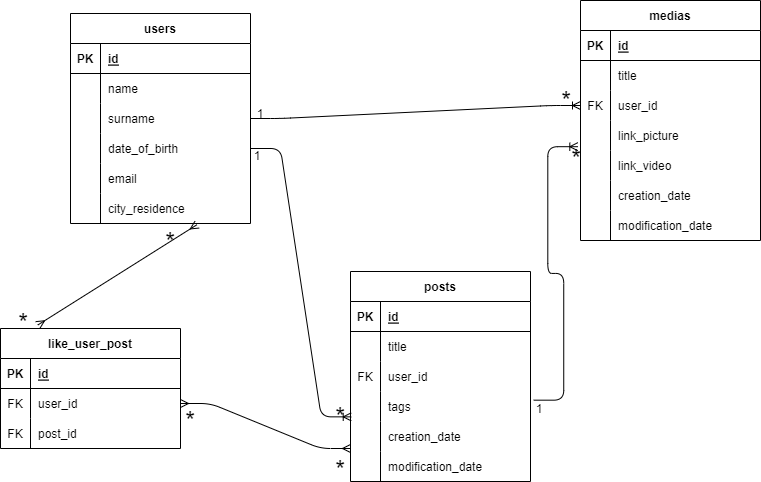

The diagram above was exported from draw.io. Its source (the exported page's mxGraphModel, read from the mxfile embedded in the PNG):
<mxGraphModel dx="896" dy="492" grid="1" gridSize="10" guides="1" tooltips="1" connect="1" arrows="1" fold="1" page="1" pageScale="1" pageWidth="850" pageHeight="1100" math="0" shadow="0">
  <root>
    <mxCell id="0" />
    <mxCell id="1" parent="0" />
    <mxCell id="2" value="users" style="shape=table;startSize=30;container=1;collapsible=1;childLayout=tableLayout;fixedRows=1;rowLines=0;fontStyle=1;align=center;resizeLast=1;" parent="1" vertex="1">
      <mxGeometry x="100" y="55" width="180" height="210" as="geometry" />
    </mxCell>
    <mxCell id="3" value="" style="shape=tableRow;horizontal=0;startSize=0;swimlaneHead=0;swimlaneBody=0;fillColor=none;collapsible=0;dropTarget=0;points=[[0,0.5],[1,0.5]];portConstraint=eastwest;top=0;left=0;right=0;bottom=1;" parent="2" vertex="1">
      <mxGeometry y="30" width="180" height="30" as="geometry" />
    </mxCell>
    <mxCell id="4" value="PK" style="shape=partialRectangle;connectable=0;fillColor=none;top=0;left=0;bottom=0;right=0;fontStyle=1;overflow=hidden;" parent="3" vertex="1">
      <mxGeometry width="30" height="30" as="geometry">
        <mxRectangle width="30" height="30" as="alternateBounds" />
      </mxGeometry>
    </mxCell>
    <mxCell id="5" value="id" style="shape=partialRectangle;connectable=0;fillColor=none;top=0;left=0;bottom=0;right=0;align=left;spacingLeft=6;fontStyle=5;overflow=hidden;" parent="3" vertex="1">
      <mxGeometry x="30" width="150" height="30" as="geometry">
        <mxRectangle width="150" height="30" as="alternateBounds" />
      </mxGeometry>
    </mxCell>
    <mxCell id="6" value="" style="shape=tableRow;horizontal=0;startSize=0;swimlaneHead=0;swimlaneBody=0;fillColor=none;collapsible=0;dropTarget=0;points=[[0,0.5],[1,0.5]];portConstraint=eastwest;top=0;left=0;right=0;bottom=0;" parent="2" vertex="1">
      <mxGeometry y="60" width="180" height="30" as="geometry" />
    </mxCell>
    <mxCell id="7" value="" style="shape=partialRectangle;connectable=0;fillColor=none;top=0;left=0;bottom=0;right=0;editable=1;overflow=hidden;" parent="6" vertex="1">
      <mxGeometry width="30" height="30" as="geometry">
        <mxRectangle width="30" height="30" as="alternateBounds" />
      </mxGeometry>
    </mxCell>
    <mxCell id="8" value="name" style="shape=partialRectangle;connectable=0;fillColor=none;top=0;left=0;bottom=0;right=0;align=left;spacingLeft=6;overflow=hidden;" parent="6" vertex="1">
      <mxGeometry x="30" width="150" height="30" as="geometry">
        <mxRectangle width="150" height="30" as="alternateBounds" />
      </mxGeometry>
    </mxCell>
    <mxCell id="9" value="" style="shape=tableRow;horizontal=0;startSize=0;swimlaneHead=0;swimlaneBody=0;fillColor=none;collapsible=0;dropTarget=0;points=[[0,0.5],[1,0.5]];portConstraint=eastwest;top=0;left=0;right=0;bottom=0;" parent="2" vertex="1">
      <mxGeometry y="90" width="180" height="30" as="geometry" />
    </mxCell>
    <mxCell id="10" value="" style="shape=partialRectangle;connectable=0;fillColor=none;top=0;left=0;bottom=0;right=0;editable=1;overflow=hidden;" parent="9" vertex="1">
      <mxGeometry width="30" height="30" as="geometry">
        <mxRectangle width="30" height="30" as="alternateBounds" />
      </mxGeometry>
    </mxCell>
    <mxCell id="11" value="surname" style="shape=partialRectangle;connectable=0;fillColor=none;top=0;left=0;bottom=0;right=0;align=left;spacingLeft=6;overflow=hidden;" parent="9" vertex="1">
      <mxGeometry x="30" width="150" height="30" as="geometry">
        <mxRectangle width="150" height="30" as="alternateBounds" />
      </mxGeometry>
    </mxCell>
    <mxCell id="12" value="" style="shape=tableRow;horizontal=0;startSize=0;swimlaneHead=0;swimlaneBody=0;fillColor=none;collapsible=0;dropTarget=0;points=[[0,0.5],[1,0.5]];portConstraint=eastwest;top=0;left=0;right=0;bottom=0;" parent="2" vertex="1">
      <mxGeometry y="120" width="180" height="30" as="geometry" />
    </mxCell>
    <mxCell id="13" value="" style="shape=partialRectangle;connectable=0;fillColor=none;top=0;left=0;bottom=0;right=0;editable=1;overflow=hidden;" parent="12" vertex="1">
      <mxGeometry width="30" height="30" as="geometry">
        <mxRectangle width="30" height="30" as="alternateBounds" />
      </mxGeometry>
    </mxCell>
    <mxCell id="14" value="date_of_birth" style="shape=partialRectangle;connectable=0;fillColor=none;top=0;left=0;bottom=0;right=0;align=left;spacingLeft=6;overflow=hidden;" parent="12" vertex="1">
      <mxGeometry x="30" width="150" height="30" as="geometry">
        <mxRectangle width="150" height="30" as="alternateBounds" />
      </mxGeometry>
    </mxCell>
    <mxCell id="15" value="" style="shape=tableRow;horizontal=0;startSize=0;swimlaneHead=0;swimlaneBody=0;fillColor=none;collapsible=0;dropTarget=0;points=[[0,0.5],[1,0.5]];portConstraint=eastwest;top=0;left=0;right=0;bottom=0;" parent="2" vertex="1">
      <mxGeometry y="150" width="180" height="30" as="geometry" />
    </mxCell>
    <mxCell id="16" value="" style="shape=partialRectangle;connectable=0;fillColor=none;top=0;left=0;bottom=0;right=0;editable=1;overflow=hidden;" parent="15" vertex="1">
      <mxGeometry width="30" height="30" as="geometry">
        <mxRectangle width="30" height="30" as="alternateBounds" />
      </mxGeometry>
    </mxCell>
    <mxCell id="17" value="email" style="shape=partialRectangle;connectable=0;fillColor=none;top=0;left=0;bottom=0;right=0;align=left;spacingLeft=6;overflow=hidden;" parent="15" vertex="1">
      <mxGeometry x="30" width="150" height="30" as="geometry">
        <mxRectangle width="150" height="30" as="alternateBounds" />
      </mxGeometry>
    </mxCell>
    <mxCell id="18" value="" style="shape=tableRow;horizontal=0;startSize=0;swimlaneHead=0;swimlaneBody=0;fillColor=none;collapsible=0;dropTarget=0;points=[[0,0.5],[1,0.5]];portConstraint=eastwest;top=0;left=0;right=0;bottom=0;" parent="2" vertex="1">
      <mxGeometry y="180" width="180" height="30" as="geometry" />
    </mxCell>
    <mxCell id="19" value="" style="shape=partialRectangle;connectable=0;fillColor=none;top=0;left=0;bottom=0;right=0;editable=1;overflow=hidden;" parent="18" vertex="1">
      <mxGeometry width="30" height="30" as="geometry">
        <mxRectangle width="30" height="30" as="alternateBounds" />
      </mxGeometry>
    </mxCell>
    <mxCell id="20" value="city_residence" style="shape=partialRectangle;connectable=0;fillColor=none;top=0;left=0;bottom=0;right=0;align=left;spacingLeft=6;overflow=hidden;" parent="18" vertex="1">
      <mxGeometry x="30" width="150" height="30" as="geometry">
        <mxRectangle width="150" height="30" as="alternateBounds" />
      </mxGeometry>
    </mxCell>
    <mxCell id="21" value="posts" style="shape=table;startSize=30;container=1;collapsible=1;childLayout=tableLayout;fixedRows=1;rowLines=0;fontStyle=1;align=center;resizeLast=1;" parent="1" vertex="1">
      <mxGeometry x="380" y="313" width="180" height="210" as="geometry" />
    </mxCell>
    <mxCell id="22" value="" style="shape=tableRow;horizontal=0;startSize=0;swimlaneHead=0;swimlaneBody=0;fillColor=none;collapsible=0;dropTarget=0;points=[[0,0.5],[1,0.5]];portConstraint=eastwest;top=0;left=0;right=0;bottom=1;" parent="21" vertex="1">
      <mxGeometry y="30" width="180" height="30" as="geometry" />
    </mxCell>
    <mxCell id="23" value="PK" style="shape=partialRectangle;connectable=0;fillColor=none;top=0;left=0;bottom=0;right=0;fontStyle=1;overflow=hidden;" parent="22" vertex="1">
      <mxGeometry width="30" height="30" as="geometry">
        <mxRectangle width="30" height="30" as="alternateBounds" />
      </mxGeometry>
    </mxCell>
    <mxCell id="24" value="id" style="shape=partialRectangle;connectable=0;fillColor=none;top=0;left=0;bottom=0;right=0;align=left;spacingLeft=6;fontStyle=5;overflow=hidden;" parent="22" vertex="1">
      <mxGeometry x="30" width="150" height="30" as="geometry">
        <mxRectangle width="150" height="30" as="alternateBounds" />
      </mxGeometry>
    </mxCell>
    <mxCell id="25" value="" style="shape=tableRow;horizontal=0;startSize=0;swimlaneHead=0;swimlaneBody=0;fillColor=none;collapsible=0;dropTarget=0;points=[[0,0.5],[1,0.5]];portConstraint=eastwest;top=0;left=0;right=0;bottom=0;" parent="21" vertex="1">
      <mxGeometry y="60" width="180" height="30" as="geometry" />
    </mxCell>
    <mxCell id="26" value="" style="shape=partialRectangle;connectable=0;fillColor=none;top=0;left=0;bottom=0;right=0;editable=1;overflow=hidden;" parent="25" vertex="1">
      <mxGeometry width="30" height="30" as="geometry">
        <mxRectangle width="30" height="30" as="alternateBounds" />
      </mxGeometry>
    </mxCell>
    <mxCell id="27" value="title" style="shape=partialRectangle;connectable=0;fillColor=none;top=0;left=0;bottom=0;right=0;align=left;spacingLeft=6;overflow=hidden;" parent="25" vertex="1">
      <mxGeometry x="30" width="150" height="30" as="geometry">
        <mxRectangle width="150" height="30" as="alternateBounds" />
      </mxGeometry>
    </mxCell>
    <mxCell id="34" value="" style="shape=tableRow;horizontal=0;startSize=0;swimlaneHead=0;swimlaneBody=0;fillColor=none;collapsible=0;dropTarget=0;points=[[0,0.5],[1,0.5]];portConstraint=eastwest;top=0;left=0;right=0;bottom=0;" parent="21" vertex="1">
      <mxGeometry y="90" width="180" height="30" as="geometry" />
    </mxCell>
    <mxCell id="35" value="FK" style="shape=partialRectangle;connectable=0;fillColor=none;top=0;left=0;bottom=0;right=0;editable=1;overflow=hidden;" parent="34" vertex="1">
      <mxGeometry width="30" height="30" as="geometry">
        <mxRectangle width="30" height="30" as="alternateBounds" />
      </mxGeometry>
    </mxCell>
    <mxCell id="36" value="user_id" style="shape=partialRectangle;connectable=0;fillColor=none;top=0;left=0;bottom=0;right=0;align=left;spacingLeft=6;overflow=hidden;" parent="34" vertex="1">
      <mxGeometry x="30" width="150" height="30" as="geometry">
        <mxRectangle width="150" height="30" as="alternateBounds" />
      </mxGeometry>
    </mxCell>
    <mxCell id="37" value="" style="shape=tableRow;horizontal=0;startSize=0;swimlaneHead=0;swimlaneBody=0;fillColor=none;collapsible=0;dropTarget=0;points=[[0,0.5],[1,0.5]];portConstraint=eastwest;top=0;left=0;right=0;bottom=0;" parent="21" vertex="1">
      <mxGeometry y="120" width="180" height="30" as="geometry" />
    </mxCell>
    <mxCell id="38" value="" style="shape=partialRectangle;connectable=0;fillColor=none;top=0;left=0;bottom=0;right=0;editable=1;overflow=hidden;" parent="37" vertex="1">
      <mxGeometry width="30" height="30" as="geometry">
        <mxRectangle width="30" height="30" as="alternateBounds" />
      </mxGeometry>
    </mxCell>
    <mxCell id="39" value="tags" style="shape=partialRectangle;connectable=0;fillColor=none;top=0;left=0;bottom=0;right=0;align=left;spacingLeft=6;overflow=hidden;" parent="37" vertex="1">
      <mxGeometry x="30" width="150" height="30" as="geometry">
        <mxRectangle width="150" height="30" as="alternateBounds" />
      </mxGeometry>
    </mxCell>
    <mxCell id="28" value="" style="shape=tableRow;horizontal=0;startSize=0;swimlaneHead=0;swimlaneBody=0;fillColor=none;collapsible=0;dropTarget=0;points=[[0,0.5],[1,0.5]];portConstraint=eastwest;top=0;left=0;right=0;bottom=0;" parent="21" vertex="1">
      <mxGeometry y="150" width="180" height="30" as="geometry" />
    </mxCell>
    <mxCell id="29" value="" style="shape=partialRectangle;connectable=0;fillColor=none;top=0;left=0;bottom=0;right=0;editable=1;overflow=hidden;" parent="28" vertex="1">
      <mxGeometry width="30" height="30" as="geometry">
        <mxRectangle width="30" height="30" as="alternateBounds" />
      </mxGeometry>
    </mxCell>
    <mxCell id="30" value="creation_date" style="shape=partialRectangle;connectable=0;fillColor=none;top=0;left=0;bottom=0;right=0;align=left;spacingLeft=6;overflow=hidden;" parent="28" vertex="1">
      <mxGeometry x="30" width="150" height="30" as="geometry">
        <mxRectangle width="150" height="30" as="alternateBounds" />
      </mxGeometry>
    </mxCell>
    <mxCell id="31" value="" style="shape=tableRow;horizontal=0;startSize=0;swimlaneHead=0;swimlaneBody=0;fillColor=none;collapsible=0;dropTarget=0;points=[[0,0.5],[1,0.5]];portConstraint=eastwest;top=0;left=0;right=0;bottom=0;" parent="21" vertex="1">
      <mxGeometry y="180" width="180" height="30" as="geometry" />
    </mxCell>
    <mxCell id="32" value="" style="shape=partialRectangle;connectable=0;fillColor=none;top=0;left=0;bottom=0;right=0;editable=1;overflow=hidden;" parent="31" vertex="1">
      <mxGeometry width="30" height="30" as="geometry">
        <mxRectangle width="30" height="30" as="alternateBounds" />
      </mxGeometry>
    </mxCell>
    <mxCell id="33" value="modification_date" style="shape=partialRectangle;connectable=0;fillColor=none;top=0;left=0;bottom=0;right=0;align=left;spacingLeft=6;overflow=hidden;" parent="31" vertex="1">
      <mxGeometry x="30" width="150" height="30" as="geometry">
        <mxRectangle width="150" height="30" as="alternateBounds" />
      </mxGeometry>
    </mxCell>
    <mxCell id="40" value="medias" style="shape=table;startSize=30;container=1;collapsible=1;childLayout=tableLayout;fixedRows=1;rowLines=0;fontStyle=1;align=center;resizeLast=1;" parent="1" vertex="1">
      <mxGeometry x="610" y="42" width="180" height="240" as="geometry" />
    </mxCell>
    <mxCell id="41" value="" style="shape=tableRow;horizontal=0;startSize=0;swimlaneHead=0;swimlaneBody=0;fillColor=none;collapsible=0;dropTarget=0;points=[[0,0.5],[1,0.5]];portConstraint=eastwest;top=0;left=0;right=0;bottom=1;" parent="40" vertex="1">
      <mxGeometry y="30" width="180" height="30" as="geometry" />
    </mxCell>
    <mxCell id="42" value="PK" style="shape=partialRectangle;connectable=0;fillColor=none;top=0;left=0;bottom=0;right=0;fontStyle=1;overflow=hidden;" parent="41" vertex="1">
      <mxGeometry width="30" height="30" as="geometry">
        <mxRectangle width="30" height="30" as="alternateBounds" />
      </mxGeometry>
    </mxCell>
    <mxCell id="43" value="id" style="shape=partialRectangle;connectable=0;fillColor=none;top=0;left=0;bottom=0;right=0;align=left;spacingLeft=6;fontStyle=5;overflow=hidden;" parent="41" vertex="1">
      <mxGeometry x="30" width="150" height="30" as="geometry">
        <mxRectangle width="150" height="30" as="alternateBounds" />
      </mxGeometry>
    </mxCell>
    <mxCell id="44" value="" style="shape=tableRow;horizontal=0;startSize=0;swimlaneHead=0;swimlaneBody=0;fillColor=none;collapsible=0;dropTarget=0;points=[[0,0.5],[1,0.5]];portConstraint=eastwest;top=0;left=0;right=0;bottom=0;" parent="40" vertex="1">
      <mxGeometry y="60" width="180" height="30" as="geometry" />
    </mxCell>
    <mxCell id="45" value="" style="shape=partialRectangle;connectable=0;fillColor=none;top=0;left=0;bottom=0;right=0;editable=1;overflow=hidden;" parent="44" vertex="1">
      <mxGeometry width="30" height="30" as="geometry">
        <mxRectangle width="30" height="30" as="alternateBounds" />
      </mxGeometry>
    </mxCell>
    <mxCell id="46" value="title" style="shape=partialRectangle;connectable=0;fillColor=none;top=0;left=0;bottom=0;right=0;align=left;spacingLeft=6;overflow=hidden;" parent="44" vertex="1">
      <mxGeometry x="30" width="150" height="30" as="geometry">
        <mxRectangle width="150" height="30" as="alternateBounds" />
      </mxGeometry>
    </mxCell>
    <mxCell id="47" value="" style="shape=tableRow;horizontal=0;startSize=0;swimlaneHead=0;swimlaneBody=0;fillColor=none;collapsible=0;dropTarget=0;points=[[0,0.5],[1,0.5]];portConstraint=eastwest;top=0;left=0;right=0;bottom=0;" parent="40" vertex="1">
      <mxGeometry y="90" width="180" height="30" as="geometry" />
    </mxCell>
    <mxCell id="48" value="FK" style="shape=partialRectangle;connectable=0;fillColor=none;top=0;left=0;bottom=0;right=0;editable=1;overflow=hidden;" parent="47" vertex="1">
      <mxGeometry width="30" height="30" as="geometry">
        <mxRectangle width="30" height="30" as="alternateBounds" />
      </mxGeometry>
    </mxCell>
    <mxCell id="49" value="user_id" style="shape=partialRectangle;connectable=0;fillColor=none;top=0;left=0;bottom=0;right=0;align=left;spacingLeft=6;overflow=hidden;" parent="47" vertex="1">
      <mxGeometry x="30" width="150" height="30" as="geometry">
        <mxRectangle width="150" height="30" as="alternateBounds" />
      </mxGeometry>
    </mxCell>
    <mxCell id="50" value="" style="shape=tableRow;horizontal=0;startSize=0;swimlaneHead=0;swimlaneBody=0;fillColor=none;collapsible=0;dropTarget=0;points=[[0,0.5],[1,0.5]];portConstraint=eastwest;top=0;left=0;right=0;bottom=0;" parent="40" vertex="1">
      <mxGeometry y="120" width="180" height="30" as="geometry" />
    </mxCell>
    <mxCell id="51" value="" style="shape=partialRectangle;connectable=0;fillColor=none;top=0;left=0;bottom=0;right=0;editable=1;overflow=hidden;" parent="50" vertex="1">
      <mxGeometry width="30" height="30" as="geometry">
        <mxRectangle width="30" height="30" as="alternateBounds" />
      </mxGeometry>
    </mxCell>
    <mxCell id="52" value="link_picture" style="shape=partialRectangle;connectable=0;fillColor=none;top=0;left=0;bottom=0;right=0;align=left;spacingLeft=6;overflow=hidden;" parent="50" vertex="1">
      <mxGeometry x="30" width="150" height="30" as="geometry">
        <mxRectangle width="150" height="30" as="alternateBounds" />
      </mxGeometry>
    </mxCell>
    <mxCell id="53" value="" style="shape=tableRow;horizontal=0;startSize=0;swimlaneHead=0;swimlaneBody=0;fillColor=none;collapsible=0;dropTarget=0;points=[[0,0.5],[1,0.5]];portConstraint=eastwest;top=0;left=0;right=0;bottom=0;" parent="40" vertex="1">
      <mxGeometry y="150" width="180" height="30" as="geometry" />
    </mxCell>
    <mxCell id="54" value="" style="shape=partialRectangle;connectable=0;fillColor=none;top=0;left=0;bottom=0;right=0;editable=1;overflow=hidden;" parent="53" vertex="1">
      <mxGeometry width="30" height="30" as="geometry">
        <mxRectangle width="30" height="30" as="alternateBounds" />
      </mxGeometry>
    </mxCell>
    <mxCell id="55" value="link_video" style="shape=partialRectangle;connectable=0;fillColor=none;top=0;left=0;bottom=0;right=0;align=left;spacingLeft=6;overflow=hidden;" parent="53" vertex="1">
      <mxGeometry x="30" width="150" height="30" as="geometry">
        <mxRectangle width="150" height="30" as="alternateBounds" />
      </mxGeometry>
    </mxCell>
    <mxCell id="56" value="" style="shape=tableRow;horizontal=0;startSize=0;swimlaneHead=0;swimlaneBody=0;fillColor=none;collapsible=0;dropTarget=0;points=[[0,0.5],[1,0.5]];portConstraint=eastwest;top=0;left=0;right=0;bottom=0;" parent="40" vertex="1">
      <mxGeometry y="180" width="180" height="30" as="geometry" />
    </mxCell>
    <mxCell id="57" value="" style="shape=partialRectangle;connectable=0;fillColor=none;top=0;left=0;bottom=0;right=0;editable=1;overflow=hidden;" parent="56" vertex="1">
      <mxGeometry width="30" height="30" as="geometry">
        <mxRectangle width="30" height="30" as="alternateBounds" />
      </mxGeometry>
    </mxCell>
    <mxCell id="58" value="creation_date" style="shape=partialRectangle;connectable=0;fillColor=none;top=0;left=0;bottom=0;right=0;align=left;spacingLeft=6;overflow=hidden;" parent="56" vertex="1">
      <mxGeometry x="30" width="150" height="30" as="geometry">
        <mxRectangle width="150" height="30" as="alternateBounds" />
      </mxGeometry>
    </mxCell>
    <mxCell id="59" value="" style="shape=tableRow;horizontal=0;startSize=0;swimlaneHead=0;swimlaneBody=0;fillColor=none;collapsible=0;dropTarget=0;points=[[0,0.5],[1,0.5]];portConstraint=eastwest;top=0;left=0;right=0;bottom=0;" parent="40" vertex="1">
      <mxGeometry y="210" width="180" height="30" as="geometry" />
    </mxCell>
    <mxCell id="60" value="" style="shape=partialRectangle;connectable=0;fillColor=none;top=0;left=0;bottom=0;right=0;editable=1;overflow=hidden;" parent="59" vertex="1">
      <mxGeometry width="30" height="30" as="geometry">
        <mxRectangle width="30" height="30" as="alternateBounds" />
      </mxGeometry>
    </mxCell>
    <mxCell id="61" value="modification_date" style="shape=partialRectangle;connectable=0;fillColor=none;top=0;left=0;bottom=0;right=0;align=left;spacingLeft=6;overflow=hidden;" parent="59" vertex="1">
      <mxGeometry x="30" width="150" height="30" as="geometry">
        <mxRectangle width="150" height="30" as="alternateBounds" />
      </mxGeometry>
    </mxCell>
    <mxCell id="91" value="" style="edgeStyle=entityRelationEdgeStyle;fontSize=12;html=1;endArrow=ERoneToMany;exitX=1;exitY=0.5;exitDx=0;exitDy=0;entryX=0.004;entryY=-0.155;entryDx=0;entryDy=0;entryPerimeter=0;" parent="1" source="12" target="28" edge="1">
      <mxGeometry width="100" height="100" relative="1" as="geometry">
        <mxPoint x="380" y="280" as="sourcePoint" />
        <mxPoint x="480" y="180" as="targetPoint" />
      </mxGeometry>
    </mxCell>
    <mxCell id="92" value="" style="edgeStyle=entityRelationEdgeStyle;fontSize=12;html=1;endArrow=ERoneToMany;exitX=1;exitY=0.5;exitDx=0;exitDy=0;entryX=0;entryY=0.5;entryDx=0;entryDy=0;" parent="1" source="9" target="47" edge="1">
      <mxGeometry width="100" height="100" relative="1" as="geometry">
        <mxPoint x="380" y="280" as="sourcePoint" />
        <mxPoint x="480" y="180" as="targetPoint" />
      </mxGeometry>
    </mxCell>
    <mxCell id="93" value="" style="edgeStyle=entityRelationEdgeStyle;fontSize=12;html=1;endArrow=ERoneToMany;exitX=1.018;exitY=0.289;exitDx=0;exitDy=0;exitPerimeter=0;entryX=-0.015;entryY=-0.127;entryDx=0;entryDy=0;entryPerimeter=0;" parent="1" source="37" target="53" edge="1">
      <mxGeometry width="100" height="100" relative="1" as="geometry">
        <mxPoint x="380" y="280" as="sourcePoint" />
        <mxPoint x="480" y="180" as="targetPoint" />
      </mxGeometry>
    </mxCell>
    <mxCell id="100" value="" style="fontSize=12;html=1;endArrow=ERmany;startArrow=ERmany;strokeColor=default;exitX=0.207;exitY=-0.029;exitDx=0;exitDy=0;exitPerimeter=0;entryX=0.703;entryY=1.039;entryDx=0;entryDy=0;entryPerimeter=0;" parent="1" source="106" target="18" edge="1">
      <mxGeometry width="100" height="100" relative="1" as="geometry">
        <mxPoint x="82.32000000000005" y="358.72400000000005" as="sourcePoint" />
        <mxPoint x="240" y="270" as="targetPoint" />
      </mxGeometry>
    </mxCell>
    <mxCell id="103" value="" style="edgeStyle=entityRelationEdgeStyle;fontSize=12;html=1;endArrow=ERmany;startArrow=ERmany;strokeColor=default;exitX=1;exitY=0.5;exitDx=0;exitDy=0;entryX=0;entryY=0.9;entryDx=0;entryDy=0;entryPerimeter=0;" parent="1" source="110" target="28" edge="1">
      <mxGeometry width="100" height="100" relative="1" as="geometry">
        <mxPoint x="230" y="431" as="sourcePoint" />
        <mxPoint x="480" y="180" as="targetPoint" />
      </mxGeometry>
    </mxCell>
    <mxCell id="104" value="1" style="text;strokeColor=none;fillColor=none;spacingLeft=4;spacingRight=4;overflow=hidden;rotatable=0;points=[[0,0.5],[1,0.5]];portConstraint=eastwest;fontSize=12;align=center;verticalAlign=middle;" parent="1" vertex="1">
      <mxGeometry x="270" y="140" width="40" height="30" as="geometry" />
    </mxCell>
    <mxCell id="105" value="1" style="text;strokeColor=none;fillColor=none;spacingLeft=4;spacingRight=4;overflow=hidden;rotatable=0;points=[[0,0.5],[1,0.5]];portConstraint=eastwest;fontSize=12;align=center;verticalAlign=middle;" parent="1" vertex="1">
      <mxGeometry x="267" y="182" width="40" height="30" as="geometry" />
    </mxCell>
    <mxCell id="106" value="like_user_post" style="shape=table;startSize=30;container=1;collapsible=1;childLayout=tableLayout;fixedRows=1;rowLines=0;fontStyle=1;align=center;resizeLast=1;" parent="1" vertex="1">
      <mxGeometry x="30" y="370" width="180" height="120" as="geometry" />
    </mxCell>
    <mxCell id="107" value="" style="shape=tableRow;horizontal=0;startSize=0;swimlaneHead=0;swimlaneBody=0;fillColor=none;collapsible=0;dropTarget=0;points=[[0,0.5],[1,0.5]];portConstraint=eastwest;top=0;left=0;right=0;bottom=1;" parent="106" vertex="1">
      <mxGeometry y="30" width="180" height="30" as="geometry" />
    </mxCell>
    <mxCell id="108" value="PK" style="shape=partialRectangle;connectable=0;fillColor=none;top=0;left=0;bottom=0;right=0;fontStyle=1;overflow=hidden;" parent="107" vertex="1">
      <mxGeometry width="30" height="30" as="geometry">
        <mxRectangle width="30" height="30" as="alternateBounds" />
      </mxGeometry>
    </mxCell>
    <mxCell id="109" value="id" style="shape=partialRectangle;connectable=0;fillColor=none;top=0;left=0;bottom=0;right=0;align=left;spacingLeft=6;fontStyle=5;overflow=hidden;" parent="107" vertex="1">
      <mxGeometry x="30" width="150" height="30" as="geometry">
        <mxRectangle width="150" height="30" as="alternateBounds" />
      </mxGeometry>
    </mxCell>
    <mxCell id="110" value="" style="shape=tableRow;horizontal=0;startSize=0;swimlaneHead=0;swimlaneBody=0;fillColor=none;collapsible=0;dropTarget=0;points=[[0,0.5],[1,0.5]];portConstraint=eastwest;top=0;left=0;right=0;bottom=0;" parent="106" vertex="1">
      <mxGeometry y="60" width="180" height="30" as="geometry" />
    </mxCell>
    <mxCell id="111" value="FK" style="shape=partialRectangle;connectable=0;fillColor=none;top=0;left=0;bottom=0;right=0;editable=1;overflow=hidden;" parent="110" vertex="1">
      <mxGeometry width="30" height="30" as="geometry">
        <mxRectangle width="30" height="30" as="alternateBounds" />
      </mxGeometry>
    </mxCell>
    <mxCell id="112" value="user_id" style="shape=partialRectangle;connectable=0;fillColor=none;top=0;left=0;bottom=0;right=0;align=left;spacingLeft=6;overflow=hidden;" parent="110" vertex="1">
      <mxGeometry x="30" width="150" height="30" as="geometry">
        <mxRectangle width="150" height="30" as="alternateBounds" />
      </mxGeometry>
    </mxCell>
    <mxCell id="113" value="" style="shape=tableRow;horizontal=0;startSize=0;swimlaneHead=0;swimlaneBody=0;fillColor=none;collapsible=0;dropTarget=0;points=[[0,0.5],[1,0.5]];portConstraint=eastwest;top=0;left=0;right=0;bottom=0;" parent="106" vertex="1">
      <mxGeometry y="90" width="180" height="30" as="geometry" />
    </mxCell>
    <mxCell id="114" value="FK" style="shape=partialRectangle;connectable=0;fillColor=none;top=0;left=0;bottom=0;right=0;editable=1;overflow=hidden;" parent="113" vertex="1">
      <mxGeometry width="30" height="30" as="geometry">
        <mxRectangle width="30" height="30" as="alternateBounds" />
      </mxGeometry>
    </mxCell>
    <mxCell id="115" value="post_id" style="shape=partialRectangle;connectable=0;fillColor=none;top=0;left=0;bottom=0;right=0;align=left;spacingLeft=6;overflow=hidden;" parent="113" vertex="1">
      <mxGeometry x="30" width="150" height="30" as="geometry">
        <mxRectangle width="150" height="30" as="alternateBounds" />
      </mxGeometry>
    </mxCell>
    <mxCell id="119" value="*" style="text;strokeColor=none;fillColor=none;spacingLeft=4;spacingRight=4;overflow=hidden;rotatable=0;points=[[0,0.5],[1,0.5]];portConstraint=eastwest;fontSize=25;align=center;verticalAlign=middle;" parent="1" vertex="1">
      <mxGeometry x="576" y="124" width="40" height="30" as="geometry" />
    </mxCell>
    <mxCell id="120" value="*" style="text;strokeColor=none;fillColor=none;spacingLeft=4;spacingRight=4;overflow=hidden;rotatable=0;points=[[0,0.5],[1,0.5]];portConstraint=eastwest;fontSize=25;align=center;verticalAlign=middle;" parent="1" vertex="1">
      <mxGeometry x="586" y="182" width="40" height="30" as="geometry" />
    </mxCell>
    <mxCell id="121" value="*" style="text;strokeColor=none;fillColor=none;spacingLeft=4;spacingRight=4;overflow=hidden;rotatable=0;points=[[0,0.5],[1,0.5]];portConstraint=eastwest;fontSize=25;align=center;verticalAlign=middle;" parent="1" vertex="1">
      <mxGeometry x="350" y="493" width="40" height="30" as="geometry" />
    </mxCell>
    <mxCell id="122" value="*" style="text;strokeColor=none;fillColor=none;spacingLeft=4;spacingRight=4;overflow=hidden;rotatable=0;points=[[0,0.5],[1,0.5]];portConstraint=eastwest;fontSize=25;align=center;verticalAlign=middle;" parent="1" vertex="1">
      <mxGeometry x="350" y="440" width="40" height="30" as="geometry" />
    </mxCell>
    <mxCell id="123" value="*" style="text;strokeColor=none;fillColor=none;spacingLeft=4;spacingRight=4;overflow=hidden;rotatable=0;points=[[0,0.5],[1,0.5]];portConstraint=eastwest;fontSize=25;align=center;verticalAlign=middle;" parent="1" vertex="1">
      <mxGeometry x="200" y="444" width="40" height="30" as="geometry" />
    </mxCell>
    <mxCell id="125" value="*" style="text;strokeColor=none;fillColor=none;spacingLeft=4;spacingRight=4;overflow=hidden;rotatable=0;points=[[0,0.5],[1,0.5]];portConstraint=eastwest;fontSize=25;align=center;verticalAlign=middle;" parent="1" vertex="1">
      <mxGeometry x="33" y="346" width="40" height="30" as="geometry" />
    </mxCell>
    <mxCell id="126" value="*" style="text;strokeColor=none;fillColor=none;spacingLeft=4;spacingRight=4;overflow=hidden;rotatable=0;points=[[0,0.5],[1,0.5]];portConstraint=eastwest;fontSize=25;align=center;verticalAlign=middle;" parent="1" vertex="1">
      <mxGeometry x="180" y="265" width="40" height="30" as="geometry" />
    </mxCell>
    <mxCell id="127" value="1" style="text;strokeColor=none;fillColor=none;spacingLeft=4;spacingRight=4;overflow=hidden;rotatable=0;points=[[0,0.5],[1,0.5]];portConstraint=eastwest;fontSize=12;align=center;verticalAlign=middle;" vertex="1" parent="1">
      <mxGeometry x="549" y="435" width="40" height="30" as="geometry" />
    </mxCell>
  </root>
</mxGraphModel>